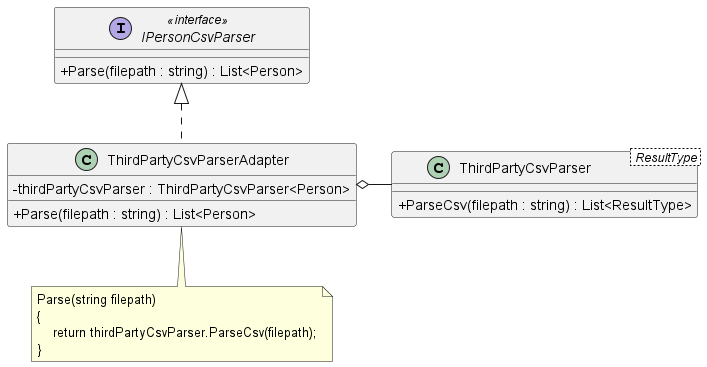

The diagram above was rendered by PlantUML. Its source (embedded in the PNG):
@startuml "Adapter"
skinparam ClassAttributeIconSize 0

interface IPersonCsvParser <<interface>> {
    + Parse(filepath : string) : List<Person>
}

class ThirdPartyCsvParserAdapter {
    - thirdPartyCsvParser : ThirdPartyCsvParser<Person>

    + Parse(filepath : string) : List<Person>
}

class ThirdPartyCsvParser< ResultType > {
    + ParseCsv(filepath : string) : List<ResultType> 
}

IPersonCsvParser <|.. ThirdPartyCsvParserAdapter

ThirdPartyCsvParserAdapter o- ThirdPartyCsvParser

note bottom of ThirdPartyCsvParserAdapter
Parse(string filepath)
{
    return thirdPartyCsvParser.ParseCsv(filepath);
}
end note

@enduml